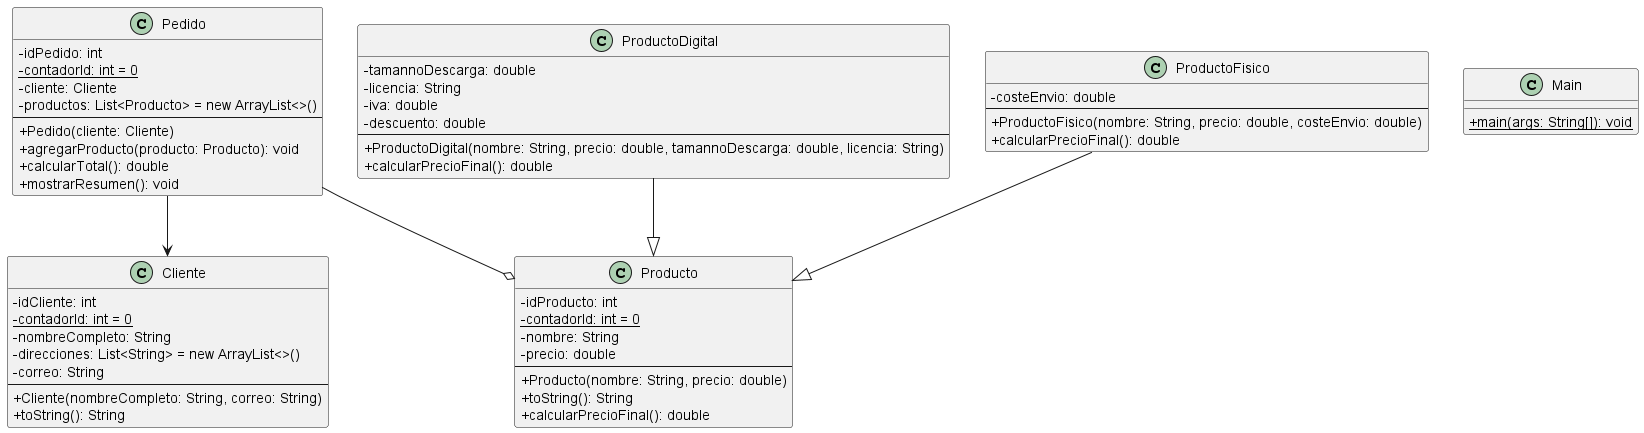

The diagram above was rendered by PlantUML. Its source (embedded in the PNG):
@startuml
skinparam classAttributeIconSize 0

class Cliente {
  -idCliente: int
  -{static} contadorId: int = 0
  -nombreCompleto: String
  -direcciones: List<String> = new ArrayList<>()
  -correo: String
  --
  +Cliente(nombreCompleto: String, correo: String)
  +toString(): String
}

class Main {
  +{static} main(args: String[]): void
}

class Pedido {
  -idPedido: int
  -{static} contadorId: int = 0
  -cliente: Cliente
  -productos: List<Producto> = new ArrayList<>()
  --
  +Pedido(cliente: Cliente)
  +agregarProducto(producto: Producto): void
  +calcularTotal(): double
  +mostrarResumen(): void
}

class Producto {
  -idProducto: int
  -{static} contadorId: int = 0
  -nombre: String
  -precio: double
  --
  +Producto(nombre: String, precio: double)
  +toString(): String
  +calcularPrecioFinal(): double
}

class ProductoDigital {
  -tamannoDescarga: double
  -licencia: String
  -iva: double
  -descuento: double
  --
  +ProductoDigital(nombre: String, precio: double, tamannoDescarga: double, licencia: String)
  +calcularPrecioFinal(): double
}

class ProductoFisico {
  -costeEnvio: double
  --
  +ProductoFisico(nombre: String, precio: double, costeEnvio: double)
  +calcularPrecioFinal(): double
}

Pedido --> Cliente
Pedido --o Producto
ProductoDigital --|> Producto
ProductoFisico --|> Producto
@enduml